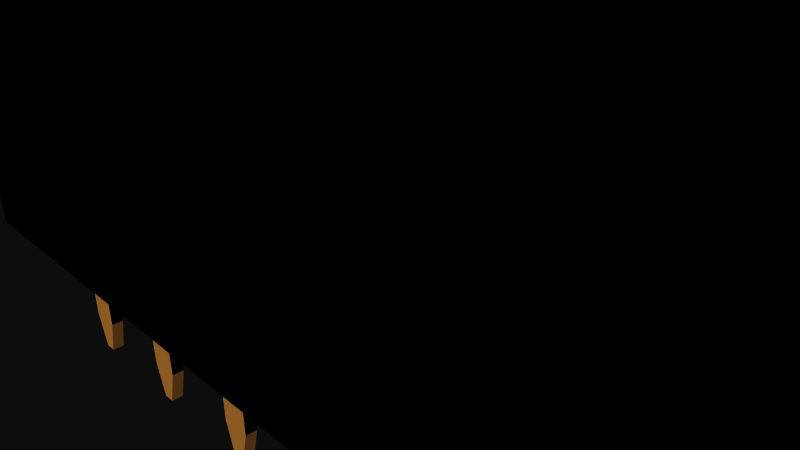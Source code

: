 # Source: 11895.blend  (saved by Blender 2.72.0; exported with 4.5.12 LTS)
import bpy
from mathutils import Matrix  # noqa: F401  (used for matrix-valued properties, if any)

bpy.ops.wm.read_factory_settings(use_empty=True)
scene = bpy.context.scene
scene.name = 'Scene'

# ---- collections
col_collection_1 = bpy.data.collections.new('Collection 1'); scene.collection.children.link(col_collection_1)

# ---- materials (node trees are filled in below, after node groups)
mat_black_plastic = bpy.data.materials.new('Black Plastic')
mat_black_plastic.alpha_threshold = 0.0
mat_black_plastic.use_transparent_shadow = False
mat_black_plastic.diffuse_color = (0.0, 0.0, 0.0, 1.0)
mat_black_plastic.specular_color = (0.6471, 0.6471, 0.6471)
mat_black_plastic.roughness = 0.5
mat_copper = bpy.data.materials.new('Copper')
mat_copper.alpha_threshold = 0.0
mat_copper.use_transparent_shadow = False
mat_copper.diffuse_color = (0.8745, 0.5529, 0.2196, 1.0)
mat_copper.specular_color = (1.0, 0.7176, 0.1882)
mat_copper.roughness = 0.5

# ---- material node trees

# ---- world
world_world = bpy.data.worlds.new('World'); scene.world = world_world
world_world.color = (0.05088, 0.05088, 0.05088)
world_world.use_sun_shadow = False
world_world.sun_shadow_jitter_overblur = 0.0
world_world.cycles.sampling_method = 'MANUAL'
world_world.cycles.sample_map_resolution = 256

# ---- cameras
cam_camera = bpy.data.cameras.new('Camera')
cam_camera.clip_end = 100.0
cam_camera.lens = 35.0
cam_camera.sensor_width = 32.0
cam_camera.sensor_height = 18.0
cam_camera.ortho_scale = 7.314
cam_camera.dof.focus_distance = 0.0
cam_camera.dof.aperture_fstop = 128.0

# ---- meshes
me_11895 = bpy.data.meshes.new('11895')
me_11895.from_pydata([(-8.565, 0.125, -5.004), (-8.565, 0.125, -2.45), (-8.565, -0.125, -5.004), (-8.565, -0.125, -2.45), (-9.215, -0.125, -2.45), (-9.215, 0.125, -2.45), (-9.215, -0.125, -5.004), (-9.215, 0.125, -5.004), (-9.015, 0.125, -5.75), (-8.765, 0.125, -5.75), (-9.015, -0.125, -5.75), (-8.765, -0.125, -5.75), (-6.025, 0.125, -5.004), (-6.025, 0.125, -2.45), (-6.025, -0.125, -5.004), (-6.025, -0.125, -2.45), (-6.675, -0.125, -2.45), (-6.675, 0.125, -2.45), (-6.675, -0.125, -5.004), (-6.675, 0.125, -5.004), (-6.475, 0.125, -5.75), (-6.225, 0.125, -5.75), (-6.475, -0.125, -5.75), (-6.225, -0.125, -5.75), (-3.485, 0.125, -5.004), (-3.485, 0.125, -2.45), (-3.485, -0.125, -5.004), (-3.485, -0.125, -2.45), (-4.135, -0.125, -2.45), (-4.135, 0.125, -2.45), (-4.135, -0.125, -5.004), (-4.135, 0.125, -5.004), (-3.935, 0.125, -5.75), (-3.685, 0.125, -5.75), (-3.935, -0.125, -5.75), (-3.685, -0.125, -5.75), (-0.945, 0.125, -5.004), (-0.945, 0.125, -2.45), (-0.945, -0.125, -5.004), (-0.945, -0.125, -2.45), (-1.595, -0.125, -2.45), (-1.595, 0.125, -2.45), (-1.595, -0.125, -5.004), (-1.595, 0.125, -5.004), (-1.395, 0.125, -5.75), (-1.145, 0.125, -5.75), (-1.395, -0.125, -5.75), (-1.145, -0.125, -5.75), (1.595, 0.125, -5.004), (1.595, 0.125, -2.45), (1.595, -0.125, -5.004), (1.595, -0.125, -2.45), (0.945, -0.125, -2.45), (0.945, 0.125, -2.45), (0.945, -0.125, -5.004), (0.945, 0.125, -5.004), (1.145, 0.125, -5.75), (1.395, 0.125, -5.75), (1.145, -0.125, -5.75), (1.395, -0.125, -5.75), (4.135, 0.125, -5.004), (4.135, 0.125, -2.45), (4.135, -0.125, -5.004), (4.135, -0.125, -2.45), (3.485, -0.125, -2.45), (3.485, 0.125, -2.45), (3.485, -0.125, -5.004), (3.485, 0.125, -5.004), (3.685, 0.125, -5.75), (3.935, 0.125, -5.75), (3.685, -0.125, -5.75), (3.935, -0.125, -5.75), (6.675, 0.125, -5.004), (6.675, 0.125, -2.45), (6.675, -0.125, -5.004), (6.675, -0.125, -2.45), (6.025, -0.125, -2.45), (6.025, 0.125, -2.45), (6.025, -0.125, -5.004), (6.025, 0.125, -5.004), (6.225, 0.125, -5.75), (6.475, 0.125, -5.75), (6.225, -0.125, -5.75), (6.475, -0.125, -5.75), (9.215, 0.125, -5.004), (9.215, 0.125, -2.45), (9.215, -0.125, -5.004), (9.215, -0.125, -2.45), (8.565, -0.125, -2.45), (8.565, 0.125, -2.45), (8.565, -0.125, -5.004), (8.565, 0.125, -5.004), (8.765, 0.125, -5.75), (9.015, 0.125, -5.75), (8.765, -0.125, -5.75), (9.015, -0.125, -5.75), (-10.36, 1.25, -2.75), (10.36, 1.25, -2.75), (-10.36, 1.0, -2.75), (10.36, 1.0, -2.75), (-10.36, -0.9639, -2.45), (-10.36, -0.9639, -2.75), (-10.36, -1.25, -2.75), (-10.36, 1.0, -2.45), (-10.36, -1.25, 5.75), (-10.36, 1.25, 5.75), (10.36, -1.25, 5.75), (10.36, -1.25, -2.75), (10.36, 1.0, -2.45), (10.36, -0.9639, -2.75), (10.36, -0.9639, -2.45), (10.36, 1.25, 5.75), (-7.62, 1.25, 5.75), (0.0, 1.25, 5.75), (5.08, 1.25, 5.75), (7.62, 1.25, 5.75), (10.0, 1.25, 5.75), (7.1, -0.75, 5.75), (4.56, -0.75, 5.75), (2.02, -0.75, 5.75), (-0.52, -0.75, 5.75), (-3.06, -0.75, 5.75), (-5.6, -0.75, 5.75), (-8.14, -0.75, 5.75), (-9.64, -0.75, 5.75), (-9.64, 0.75, 5.75), (-8.14, 0.75, 5.75), (-7.1, -0.75, 5.75), (-7.1, 0.75, 5.75), (-5.6, 0.75, 5.75), (-4.56, -0.75, 5.75), (-4.56, 0.75, 5.75), (-3.06, 0.75, 5.75), (-2.02, -0.75, 5.75), (-2.02, 0.75, 5.75), (-0.52, 0.75, 5.75), (0.52, -0.75, 5.75), (0.52, 0.75, 5.75), (2.02, 0.75, 5.75), (3.06, -0.75, 5.75), (3.06, 0.75, 5.75), (4.56, 0.75, 5.75), (5.6, -0.75, 5.75), (5.6, 0.75, 5.75), (7.1, 0.75, 5.75), (9.64, -0.75, 5.75), (8.14, -0.75, 5.75), (8.14, 0.75, 5.75), (9.64, 0.75, 5.75), (-9.39, -0.5, 5.5), (-9.39, -0.5, 3.5), (-9.39, 0.5, 5.5), (-9.39, 0.5, 3.5), (-8.39, 0.5, 5.5), (-8.39, 0.5, 3.5), (-8.39, -0.5, 5.5), (-8.39, -0.5, 3.5), (-6.85, -0.5, 5.5), (-6.85, -0.5, 3.5), (-6.85, 0.5, 5.5), (-6.85, 0.5, 3.5), (-5.85, 0.5, 5.5), (-5.85, 0.5, 3.5), (-5.85, -0.5, 5.5), (-5.85, -0.5, 3.5), (-4.31, -0.5, 5.5), (-4.31, -0.5, 3.5), (-4.31, 0.5, 5.5), (-4.31, 0.5, 3.5), (-3.31, 0.5, 5.5), (-3.31, 0.5, 3.5), (-3.31, -0.5, 5.5), (-3.31, -0.5, 3.5), (-1.77, -0.5, 5.5), (-1.77, -0.5, 3.5), (-1.77, 0.5, 5.5), (-1.77, 0.5, 3.5), (-0.77, 0.5, 5.5), (-0.77, 0.5, 3.5), (-0.77, -0.5, 5.5), (-0.77, -0.5, 3.5), (0.77, -0.5, 5.5), (0.77, -0.5, 3.5), (0.77, 0.5, 5.5), (0.77, 0.5, 3.5), (1.77, 0.5, 5.5), (1.77, 0.5, 3.5), (1.77, -0.5, 5.5), (1.77, -0.5, 3.5), (3.31, -0.5, 5.5), (3.31, -0.5, 3.5), (3.31, 0.5, 5.5), (3.31, 0.5, 3.5), (4.31, 0.5, 5.5), (4.31, 0.5, 3.5), (4.31, -0.5, 5.5), (4.31, -0.5, 3.5), (5.85, -0.5, 5.5), (5.85, -0.5, 3.5), (5.85, 0.5, 5.5), (5.85, 0.5, 3.5), (6.85, 0.5, 5.5), (6.85, 0.5, 3.5), (6.85, -0.5, 5.5), (6.85, -0.5, 3.5), (8.39, -0.5, 5.5), (8.39, -0.5, 3.5), (8.39, 0.5, 5.5), (8.39, 0.5, 3.5), (9.39, 0.5, 5.5), (9.39, 0.5, 3.5), (9.39, -0.5, 5.5), (9.39, -0.5, 3.5)], [], [(188, 182, 181, 187), (212, 206, 205, 211), (166, 168, 167, 165), (2, 3, 4, 6, 10, 11), (13, 15, 14, 12), (88, 89, 91, 90), (9, 11, 10, 8), (32, 34, 30, 31), (8, 10, 6, 7), (23, 14, 15, 16, 18, 22), (40, 41, 43, 42), (154, 156, 155, 153), (19, 17, 13, 12, 21, 20), (33, 35, 34, 32), (186, 188, 187, 185), (73, 75, 74, 72), (178, 176, 174, 180), (182, 184, 183, 181), (26, 27, 28, 30, 34, 35), (186, 184, 182, 188), (192, 194, 193, 191), (4, 5, 7, 6), (43, 41, 37, 36, 45, 44), (160, 162, 161, 159), (85, 87, 86, 84), (27, 25, 29, 28), (199, 201, 144, 143), (61, 63, 62, 60), (1, 0, 9, 8, 7, 5), (64, 66, 70, 71, 62, 63), (49, 48, 57, 56, 55, 53), (165, 167, 131, 130), (206, 208, 207, 205), (200, 202, 201, 199), (174, 176, 175, 173), (76, 77, 79, 78), (64, 65, 67, 66), (80, 82, 78, 79), (16, 17, 19, 18), (109, 101, 100, 110), (20, 22, 18, 19), (168, 170, 169, 167), (72, 74, 83, 81), (142, 117, 203, 197), (162, 164, 163, 161), (76, 78, 82, 83, 74, 75), (170, 172, 171, 169), (204, 198, 197, 203), (184, 186, 185, 183), (42, 46, 47, 38, 39, 40), (194, 192, 190, 196), (0, 2, 11, 9), (60, 62, 71, 69), (69, 71, 70, 68), (198, 200, 199, 197), (88, 90, 94, 95, 86, 87), (80, 79, 77, 73, 72, 81), (92, 91, 89, 85, 84, 93), (105, 96, 98, 103, 100, 101, 102, 104), (196, 190, 189, 195), (172, 166, 165, 171), (106, 104, 102, 107), (57, 59, 58, 56), (24, 26, 35, 33), (164, 158, 157, 163), (1, 3, 2, 0), (84, 86, 95, 93), (44, 46, 42, 43), (56, 58, 54, 55), (112, 113, 114, 115, 116, 111, 97, 96, 105), (36, 38, 47, 45), (170, 168, 166, 172), (122, 127, 128, 112, 123, 124, 125, 105, 104, 106, 111, 116, 147, 148, 145, 146, 117, 142, 143, 144, 115, 114, 140, 141, 118, 119, 136, 137, 113, 134, 135, 120, 121, 130), (202, 204, 203, 201), (49, 51, 50, 48), (156, 150, 149, 155), (202, 200, 198, 204), (210, 212, 211, 209), (39, 37, 41, 40), (129, 122, 130, 131, 132, 121, 120, 133, 134, 113, 112, 128), (181, 183, 137, 136), (126, 123, 112, 105, 125), (154, 152, 150, 156), (102, 101, 109, 107), (114, 113, 137, 138, 119, 118, 139, 140), (180, 174, 173, 179), (37, 39, 38, 36), (194, 196, 195, 193), (176, 178, 177, 175), (127, 122, 163, 157), (51, 49, 53, 52), (110, 100, 103, 108), (115, 144, 117, 146, 147, 116), (106, 107, 109, 110, 108, 99, 97, 111), (3, 1, 5, 4), (151, 153, 126, 125), (157, 159, 128, 127), (130, 121, 171, 165), (177, 179, 120, 135), (68, 70, 66, 67), (87, 85, 89, 88), (21, 23, 22, 20), (210, 208, 206, 212), (93, 95, 94, 92), (48, 50, 59, 57), (52, 53, 55, 54), (15, 13, 17, 16), (45, 47, 46, 44), (152, 154, 153, 151), (28, 29, 31, 30), (158, 160, 159, 157), (97, 99, 98, 96), (67, 65, 61, 60, 69, 68), (108, 103, 98, 99), (190, 192, 191, 189), (178, 180, 179, 177), (24, 33, 32, 31, 29, 25), (162, 160, 158, 164), (81, 83, 82, 80), (150, 152, 151, 149), (25, 27, 26, 24), (92, 94, 90, 91), (75, 73, 77, 76), (208, 210, 209, 207), (185, 187, 119, 138), (159, 161, 129, 128), (167, 169, 132, 131), (189, 191, 140, 139), (149, 151, 125, 124), (139, 118, 195, 189), (52, 54, 58, 59, 50, 51), (191, 193, 141, 140), (136, 119, 187, 181), (175, 177, 135, 134), (169, 171, 121, 132), (146, 145, 211, 205), (205, 207, 147, 146), (197, 199, 143, 142), (124, 123, 155, 149), (207, 209, 148, 147), (173, 175, 134, 133), (161, 163, 122, 129), (133, 120, 179, 173), (193, 195, 118, 141), (12, 14, 23, 21), (183, 185, 138, 137), (153, 155, 123, 126), (201, 203, 117, 144), (209, 211, 145, 148), (63, 61, 65, 64)])
me_11895.polygons.foreach_set('material_index', [0, 0, 0, 1, 0, 0, 1, 1, 1, 1, 0, 0, 1, 1, 0, 0, 0, 0, 1, 0, 0, 0, 1, 0, 0, 0, 0, 0, 1, 1, 1, 0, 0, 0, 0, 0, 0, 1, 0, 0, 1, 0, 1, 0, 0, 1, 0, 0, 0, 1, 0, 1, 1, 1, 0, 1, 1, 1, 0, 0, 0, 0, 1, 1, 0, 0, 1, 1, 1, 0, 1, 0, 0, 0, 0, 0, 0, 0, 0, 0, 0, 0, 0, 0, 0, 0, 0, 0, 0, 0, 0, 0, 0, 0, 0, 0, 0, 0, 0, 1, 0, 1, 0, 1, 1, 0, 0, 1, 0, 0, 0, 0, 1, 0, 0, 0, 1, 0, 1, 0, 0, 1, 0, 0, 0, 0, 0, 0, 0, 0, 1, 0, 0, 0, 0, 0, 0, 0, 0, 0, 0, 0, 0, 0, 1, 0, 0, 0, 0, 0])
me_11895.materials.append(mat_black_plastic)
me_11895.materials.append(mat_copper)
me_11895.use_remesh_preserve_volume = False
me_11895.use_remesh_preserve_attributes = False
me_11895.use_mirror_vertex_groups = False
me_11895.update()

# ---- objects
ob_11895 = bpy.data.objects.new('11895', me_11895)
ob_camera = bpy.data.objects.new('Camera', cam_camera)

# ---- transforms, parenting, visibility, modifiers, constraints
ob_11895.location = (0.0, 0.0, 0.0)
ob_11895.lineart.crease_threshold = 0.0
ob_camera.location = (7.481, -6.508, 5.344)
ob_camera.rotation_euler = (1.109, 0.01082, 0.8149)
ob_camera.lock_rotations_4d = False
ob_camera.empty_display_type = 'ARROWS'
ob_camera.color = (0.0, 0.0, 0.0, 0.0)
ob_camera.display_type = 'WIRE'
ob_camera.lineart.crease_threshold = 0.0

# ---- collection membership
col_collection_1.objects.link(ob_11895)
col_collection_1.objects.link(ob_camera)

# ---- scene / render settings (as saved in the file)
scene.camera = ob_camera
scene.frame_start = 1; scene.frame_end = 250; scene.frame_set(1)
scene.render.engine = 'BLENDER_EEVEE_NEXT'
scene.render.resolution_percentage = 50
scene.render.dither_intensity = 0.0
scene.cycles.use_denoising = False
scene.cycles.samples = 10
scene.cycles.sampling_pattern = 'TABULATED_SOBOL'
scene.cycles.light_sampling_threshold = 0.0
scene.cycles.use_adaptive_sampling = False
scene.cycles.use_light_tree = False
scene.cycles.blur_glossy = 0.0
scene.cycles.pixel_filter_type = 'GAUSSIAN'
scene.cycles.sample_clamp_indirect = 0.0
scene.view_settings.view_transform = 'Raw'
bpy.context.view_layer.update()

# ---- added for rendering (the .blend has no usable light): sun
light_auto_sun = bpy.data.lights.new('AutoSun', 'SUN')
light_auto_sun.energy = 3.0
light_auto_sun.angle = 0.0523599
ob_auto_sun = bpy.data.objects.new('AutoSun', light_auto_sun)
scene.collection.objects.link(ob_auto_sun)
ob_auto_sun.rotation_euler = (0.872665, 0.174533, 0.523599)
bpy.context.view_layer.update()
